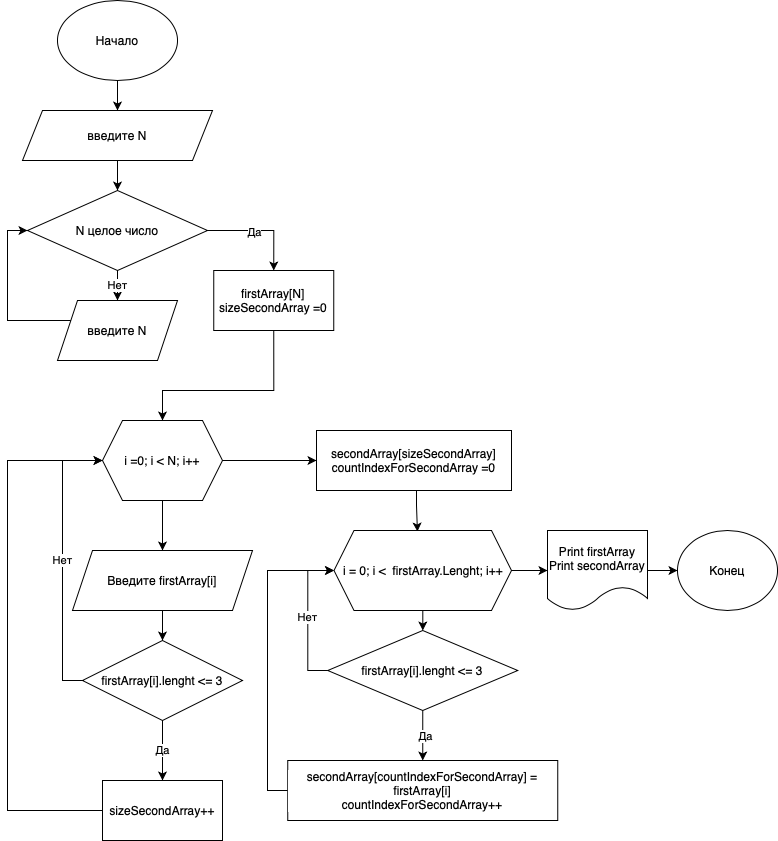

The diagram above was exported from draw.io. Its source (the exported page's mxGraphModel, read from the mxfile embedded in the PNG):
<mxGraphModel dx="1306" dy="867" grid="1" gridSize="10" guides="1" tooltips="1" connect="1" arrows="1" fold="1" page="1" pageScale="1" pageWidth="827" pageHeight="1169" math="0" shadow="0">
  <root>
    <mxCell id="0" />
    <mxCell id="1" parent="0" />
    <mxCell id="4vkz6PZIcUCj7eridcWA-9" style="edgeStyle=orthogonalEdgeStyle;rounded=0;orthogonalLoop=1;jettySize=auto;html=1;exitX=0.5;exitY=1;exitDx=0;exitDy=0;entryX=0.5;entryY=0;entryDx=0;entryDy=0;fontColor=#000000;" edge="1" parent="1" source="4vkz6PZIcUCj7eridcWA-1" target="4vkz6PZIcUCj7eridcWA-3">
      <mxGeometry x="1" y="11" relative="1" as="geometry">
        <mxPoint y="2" as="offset" />
      </mxGeometry>
    </mxCell>
    <mxCell id="4vkz6PZIcUCj7eridcWA-1" value="Начало" style="ellipse;whiteSpace=wrap;html=1;" vertex="1" parent="1">
      <mxGeometry x="80" y="40" width="120" height="80" as="geometry" />
    </mxCell>
    <mxCell id="4vkz6PZIcUCj7eridcWA-10" style="edgeStyle=orthogonalEdgeStyle;rounded=0;orthogonalLoop=1;jettySize=auto;html=1;entryX=0.5;entryY=0;entryDx=0;entryDy=0;fontColor=#000000;" edge="1" parent="1" source="4vkz6PZIcUCj7eridcWA-3" target="4vkz6PZIcUCj7eridcWA-5">
      <mxGeometry relative="1" as="geometry" />
    </mxCell>
    <mxCell id="4vkz6PZIcUCj7eridcWA-3" value="введите N" style="shape=parallelogram;perimeter=parallelogramPerimeter;whiteSpace=wrap;html=1;fixedSize=1;" vertex="1" parent="1">
      <mxGeometry x="45" y="150" width="190" height="50" as="geometry" />
    </mxCell>
    <mxCell id="4vkz6PZIcUCj7eridcWA-18" value="Нет" style="edgeStyle=orthogonalEdgeStyle;rounded=0;orthogonalLoop=1;jettySize=auto;html=1;fontColor=#000000;" edge="1" parent="1" source="4vkz6PZIcUCj7eridcWA-5" target="4vkz6PZIcUCj7eridcWA-17">
      <mxGeometry relative="1" as="geometry" />
    </mxCell>
    <mxCell id="4vkz6PZIcUCj7eridcWA-22" value="" style="edgeStyle=orthogonalEdgeStyle;rounded=0;orthogonalLoop=1;jettySize=auto;html=1;fontColor=#000000;entryX=0.5;entryY=0;entryDx=0;entryDy=0;" edge="1" parent="1" source="4vkz6PZIcUCj7eridcWA-5" target="4vkz6PZIcUCj7eridcWA-24">
      <mxGeometry relative="1" as="geometry">
        <mxPoint x="340" y="270" as="targetPoint" />
      </mxGeometry>
    </mxCell>
    <mxCell id="4vkz6PZIcUCj7eridcWA-23" value="Да" style="edgeLabel;html=1;align=center;verticalAlign=middle;resizable=0;points=[];fontColor=#000000;" vertex="1" connectable="0" parent="4vkz6PZIcUCj7eridcWA-22">
      <mxGeometry x="-0.1273" y="-1" relative="1" as="geometry">
        <mxPoint as="offset" />
      </mxGeometry>
    </mxCell>
    <mxCell id="4vkz6PZIcUCj7eridcWA-5" value="N целое число" style="rhombus;whiteSpace=wrap;html=1;" vertex="1" parent="1">
      <mxGeometry x="50" y="230" width="180" height="80" as="geometry" />
    </mxCell>
    <mxCell id="4vkz6PZIcUCj7eridcWA-20" style="edgeStyle=orthogonalEdgeStyle;rounded=0;orthogonalLoop=1;jettySize=auto;html=1;exitX=0;exitY=0.5;exitDx=0;exitDy=0;entryX=0;entryY=0.5;entryDx=0;entryDy=0;fontColor=#000000;" edge="1" parent="1" source="4vkz6PZIcUCj7eridcWA-17" target="4vkz6PZIcUCj7eridcWA-5">
      <mxGeometry relative="1" as="geometry">
        <Array as="points">
          <mxPoint x="30" y="360" />
          <mxPoint x="30" y="270" />
        </Array>
      </mxGeometry>
    </mxCell>
    <mxCell id="4vkz6PZIcUCj7eridcWA-17" value="введите N" style="shape=parallelogram;perimeter=parallelogramPerimeter;whiteSpace=wrap;html=1;fixedSize=1;direction=west;" vertex="1" parent="1">
      <mxGeometry x="80" y="340" width="120" height="60" as="geometry" />
    </mxCell>
    <mxCell id="4vkz6PZIcUCj7eridcWA-27" style="edgeStyle=orthogonalEdgeStyle;rounded=0;orthogonalLoop=1;jettySize=auto;html=1;entryX=0.5;entryY=0;entryDx=0;entryDy=0;fontColor=#000000;exitX=0.5;exitY=1;exitDx=0;exitDy=0;" edge="1" parent="1" source="4vkz6PZIcUCj7eridcWA-24" target="4vkz6PZIcUCj7eridcWA-26">
      <mxGeometry relative="1" as="geometry">
        <Array as="points">
          <mxPoint x="296" y="430" />
          <mxPoint x="185" y="430" />
        </Array>
      </mxGeometry>
    </mxCell>
    <mxCell id="4vkz6PZIcUCj7eridcWA-24" value="firstArray[N]&lt;br&gt;sizeSecondArray =0" style="rounded=0;whiteSpace=wrap;html=1;labelBackgroundColor=#FFFFFF;fontColor=#000000;" vertex="1" parent="1">
      <mxGeometry x="236.25" y="310" width="120" height="60" as="geometry" />
    </mxCell>
    <mxCell id="4vkz6PZIcUCj7eridcWA-36" value="" style="edgeStyle=orthogonalEdgeStyle;rounded=0;orthogonalLoop=1;jettySize=auto;html=1;fontColor=#000000;" edge="1" parent="1" source="4vkz6PZIcUCj7eridcWA-26" target="4vkz6PZIcUCj7eridcWA-35">
      <mxGeometry relative="1" as="geometry" />
    </mxCell>
    <mxCell id="4vkz6PZIcUCj7eridcWA-41" value="" style="edgeStyle=orthogonalEdgeStyle;rounded=0;orthogonalLoop=1;jettySize=auto;html=1;fontColor=#000000;" edge="1" parent="1" source="4vkz6PZIcUCj7eridcWA-26" target="4vkz6PZIcUCj7eridcWA-40">
      <mxGeometry relative="1" as="geometry" />
    </mxCell>
    <mxCell id="4vkz6PZIcUCj7eridcWA-26" value="i =0; i &amp;lt; N; i++" style="shape=hexagon;perimeter=hexagonPerimeter2;whiteSpace=wrap;html=1;fixedSize=1;fontColor=#000000;rounded=0;labelBackgroundColor=#FFFFFF;" vertex="1" parent="1">
      <mxGeometry x="125" y="460" width="120" height="80" as="geometry" />
    </mxCell>
    <mxCell id="4vkz6PZIcUCj7eridcWA-32" value="Да" style="edgeStyle=orthogonalEdgeStyle;rounded=0;orthogonalLoop=1;jettySize=auto;html=1;fontColor=#000000;" edge="1" parent="1" source="4vkz6PZIcUCj7eridcWA-29" target="4vkz6PZIcUCj7eridcWA-31">
      <mxGeometry relative="1" as="geometry" />
    </mxCell>
    <mxCell id="4vkz6PZIcUCj7eridcWA-33" value="Нет" style="edgeStyle=orthogonalEdgeStyle;rounded=0;orthogonalLoop=1;jettySize=auto;html=1;exitX=0;exitY=0.5;exitDx=0;exitDy=0;entryX=0;entryY=0.5;entryDx=0;entryDy=0;fontColor=#000000;" edge="1" parent="1" source="4vkz6PZIcUCj7eridcWA-29" target="4vkz6PZIcUCj7eridcWA-26">
      <mxGeometry relative="1" as="geometry" />
    </mxCell>
    <mxCell id="4vkz6PZIcUCj7eridcWA-29" value="firstArray[i].lenght &amp;lt;= 3" style="rhombus;whiteSpace=wrap;html=1;fontColor=#000000;rounded=0;labelBackgroundColor=#FFFFFF;" vertex="1" parent="1">
      <mxGeometry x="105" y="680" width="160" height="80" as="geometry" />
    </mxCell>
    <mxCell id="4vkz6PZIcUCj7eridcWA-34" style="edgeStyle=orthogonalEdgeStyle;rounded=0;orthogonalLoop=1;jettySize=auto;html=1;exitX=0;exitY=0.5;exitDx=0;exitDy=0;entryX=0;entryY=0.5;entryDx=0;entryDy=0;fontColor=#000000;" edge="1" parent="1" source="4vkz6PZIcUCj7eridcWA-31" target="4vkz6PZIcUCj7eridcWA-26">
      <mxGeometry relative="1" as="geometry">
        <Array as="points">
          <mxPoint x="30" y="850" />
          <mxPoint x="30" y="500" />
        </Array>
      </mxGeometry>
    </mxCell>
    <mxCell id="4vkz6PZIcUCj7eridcWA-31" value="sizeSecondArray++" style="whiteSpace=wrap;html=1;fontColor=#000000;rounded=0;labelBackgroundColor=#FFFFFF;" vertex="1" parent="1">
      <mxGeometry x="125" y="820" width="120" height="60" as="geometry" />
    </mxCell>
    <mxCell id="4vkz6PZIcUCj7eridcWA-46" style="edgeStyle=orthogonalEdgeStyle;rounded=0;orthogonalLoop=1;jettySize=auto;html=1;entryX=0.47;entryY=0.013;entryDx=0;entryDy=0;entryPerimeter=0;fontColor=#000000;" edge="1" parent="1" target="4vkz6PZIcUCj7eridcWA-43">
      <mxGeometry relative="1" as="geometry">
        <mxPoint x="439" y="520" as="sourcePoint" />
      </mxGeometry>
    </mxCell>
    <mxCell id="4vkz6PZIcUCj7eridcWA-35" value="secondArray[sizeSecondArray]&lt;br&gt;countIndexForSecondArray =0" style="whiteSpace=wrap;html=1;fontColor=#000000;rounded=0;labelBackgroundColor=#FFFFFF;" vertex="1" parent="1">
      <mxGeometry x="339" y="470" width="195" height="60" as="geometry" />
    </mxCell>
    <mxCell id="4vkz6PZIcUCj7eridcWA-42" value="" style="edgeStyle=orthogonalEdgeStyle;rounded=0;orthogonalLoop=1;jettySize=auto;html=1;fontColor=#000000;" edge="1" parent="1" source="4vkz6PZIcUCj7eridcWA-40" target="4vkz6PZIcUCj7eridcWA-29">
      <mxGeometry relative="1" as="geometry" />
    </mxCell>
    <mxCell id="4vkz6PZIcUCj7eridcWA-40" value="Введите firstArray[i]" style="shape=parallelogram;perimeter=parallelogramPerimeter;whiteSpace=wrap;html=1;fixedSize=1;fontColor=#000000;rounded=0;labelBackgroundColor=#FFFFFF;" vertex="1" parent="1">
      <mxGeometry x="95" y="590" width="180" height="60" as="geometry" />
    </mxCell>
    <mxCell id="4vkz6PZIcUCj7eridcWA-47" value="" style="edgeStyle=orthogonalEdgeStyle;rounded=0;orthogonalLoop=1;jettySize=auto;html=1;fontColor=#000000;" edge="1" parent="1" source="4vkz6PZIcUCj7eridcWA-43" target="4vkz6PZIcUCj7eridcWA-44">
      <mxGeometry relative="1" as="geometry" />
    </mxCell>
    <mxCell id="4vkz6PZIcUCj7eridcWA-53" value="" style="edgeStyle=orthogonalEdgeStyle;rounded=0;orthogonalLoop=1;jettySize=auto;html=1;fontColor=#000000;" edge="1" parent="1" source="4vkz6PZIcUCj7eridcWA-43" target="4vkz6PZIcUCj7eridcWA-52">
      <mxGeometry relative="1" as="geometry" />
    </mxCell>
    <mxCell id="4vkz6PZIcUCj7eridcWA-43" value="i = 0; i &amp;lt; &amp;nbsp;firstArray.Lenght; i++" style="shape=hexagon;perimeter=hexagonPerimeter2;whiteSpace=wrap;html=1;fixedSize=1;fontColor=#000000;rounded=0;labelBackgroundColor=#FFFFFF;" vertex="1" parent="1">
      <mxGeometry x="356.5" y="570" width="177.5" height="80" as="geometry" />
    </mxCell>
    <mxCell id="4vkz6PZIcUCj7eridcWA-48" value="Нет" style="edgeStyle=orthogonalEdgeStyle;rounded=0;orthogonalLoop=1;jettySize=auto;html=1;exitX=0;exitY=0.5;exitDx=0;exitDy=0;entryX=0;entryY=0.5;entryDx=0;entryDy=0;fontColor=#000000;" edge="1" parent="1" source="4vkz6PZIcUCj7eridcWA-44" target="4vkz6PZIcUCj7eridcWA-43">
      <mxGeometry relative="1" as="geometry" />
    </mxCell>
    <mxCell id="4vkz6PZIcUCj7eridcWA-49" style="edgeStyle=orthogonalEdgeStyle;rounded=0;orthogonalLoop=1;jettySize=auto;html=1;entryX=0.5;entryY=0;entryDx=0;entryDy=0;fontColor=#000000;" edge="1" parent="1" source="4vkz6PZIcUCj7eridcWA-44" target="4vkz6PZIcUCj7eridcWA-45">
      <mxGeometry relative="1" as="geometry" />
    </mxCell>
    <mxCell id="4vkz6PZIcUCj7eridcWA-50" value="Да" style="edgeLabel;html=1;align=center;verticalAlign=middle;resizable=0;points=[];fontColor=#000000;" vertex="1" connectable="0" parent="4vkz6PZIcUCj7eridcWA-49">
      <mxGeometry y="2" relative="1" as="geometry">
        <mxPoint as="offset" />
      </mxGeometry>
    </mxCell>
    <mxCell id="4vkz6PZIcUCj7eridcWA-44" value="firstArray[i].lenght &amp;lt;= 3" style="rhombus;whiteSpace=wrap;html=1;fontColor=#000000;rounded=0;labelBackgroundColor=#FFFFFF;" vertex="1" parent="1">
      <mxGeometry x="350.25" y="670" width="190" height="80" as="geometry" />
    </mxCell>
    <mxCell id="4vkz6PZIcUCj7eridcWA-51" style="edgeStyle=orthogonalEdgeStyle;rounded=0;orthogonalLoop=1;jettySize=auto;html=1;entryX=0;entryY=0.5;entryDx=0;entryDy=0;fontColor=#000000;" edge="1" parent="1" source="4vkz6PZIcUCj7eridcWA-45" target="4vkz6PZIcUCj7eridcWA-43">
      <mxGeometry relative="1" as="geometry">
        <Array as="points">
          <mxPoint x="290" y="830" />
          <mxPoint x="290" y="610" />
        </Array>
      </mxGeometry>
    </mxCell>
    <mxCell id="4vkz6PZIcUCj7eridcWA-45" value="secondArray[countIndexForSecondArray] = firstArray[i]&lt;br&gt;countIndexForSecondArray++" style="whiteSpace=wrap;html=1;fontColor=#000000;rounded=0;labelBackgroundColor=#FFFFFF;" vertex="1" parent="1">
      <mxGeometry x="310.25" y="800" width="270" height="60" as="geometry" />
    </mxCell>
    <mxCell id="4vkz6PZIcUCj7eridcWA-55" value="" style="edgeStyle=orthogonalEdgeStyle;rounded=0;orthogonalLoop=1;jettySize=auto;html=1;fontColor=#000000;" edge="1" parent="1" source="4vkz6PZIcUCj7eridcWA-52" target="4vkz6PZIcUCj7eridcWA-54">
      <mxGeometry relative="1" as="geometry" />
    </mxCell>
    <mxCell id="4vkz6PZIcUCj7eridcWA-52" value="Print firstArray&lt;br&gt;Print secondArray" style="shape=document;whiteSpace=wrap;html=1;boundedLbl=1;fontColor=#000000;rounded=0;labelBackgroundColor=#FFFFFF;" vertex="1" parent="1">
      <mxGeometry x="570" y="570" width="100" height="80" as="geometry" />
    </mxCell>
    <mxCell id="4vkz6PZIcUCj7eridcWA-54" value="Конец" style="ellipse;whiteSpace=wrap;html=1;fontColor=#000000;rounded=0;labelBackgroundColor=#FFFFFF;" vertex="1" parent="1">
      <mxGeometry x="700" y="570" width="100" height="80" as="geometry" />
    </mxCell>
  </root>
</mxGraphModel>